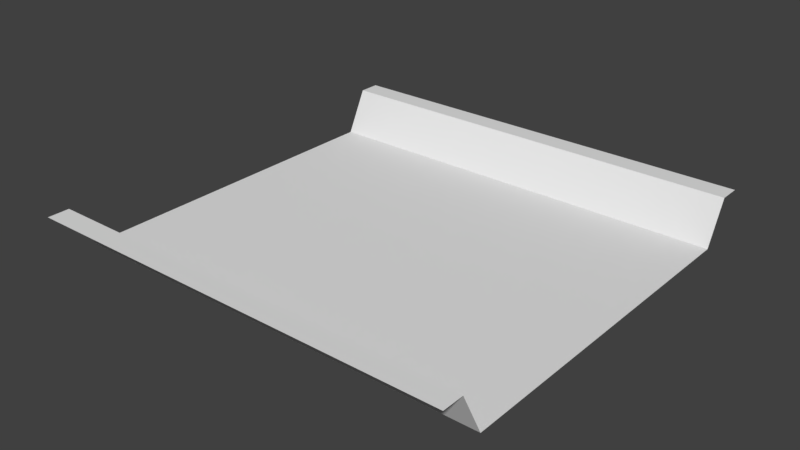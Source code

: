 # Source: straight_path.blend  (saved by Blender 2.79.0; exported with 4.5.12 LTS)
import bpy
from mathutils import Matrix  # noqa: F401  (used for matrix-valued properties, if any)

bpy.ops.wm.read_factory_settings(use_empty=True)
scene = bpy.context.scene
scene.name = 'Scene'

# ---- collections
col_collection_1 = bpy.data.collections.new('Collection 1'); scene.collection.children.link(col_collection_1)

# ---- world
world_world = bpy.data.worlds.new('World'); scene.world = world_world
world_world.color = (0.05088, 0.05088, 0.05088)
world_world.use_sun_shadow = False
world_world.sun_shadow_jitter_overblur = 0.0
world_world.cycles.sampling_method = 'MANUAL'

# ---- meshes
me_plane = bpy.data.meshes.new('Plane')
me_plane.from_pydata([(-1.0, -1.0, 0.0), (1.0, -1.0, 0.0), (-1.0, 1.0, 0.0), (1.0, 1.0, 0.0), (-1.0, -1.125, 0.2), (1.0, -1.125, 0.2), (-1.0, 1.125, 0.2), (1.0, 1.125, 0.2), (-1.0, -1.25, 0.2), (1.0, -1.25, 0.2), (-1.0, 1.25, 0.2), (1.0, 1.25, 0.2)], [], [(0, 1, 3, 2), (2, 3, 7, 6), (1, 0, 4, 5), (6, 7, 11, 10), (5, 4, 8, 9)])
me_plane.use_remesh_preserve_volume = False
me_plane.use_remesh_preserve_attributes = False
me_plane.use_mirror_vertex_groups = False
me_plane.update()

# ---- objects
ob_plane = bpy.data.objects.new('Plane', me_plane)

# ---- transforms, parenting, visibility, modifiers, constraints
ob_plane.location = (0.0, 0.0, 0.0)
ob_plane.scale = (5.0, 4.0, 5.0)
ob_plane.lineart.crease_threshold = 0.0

# ---- collection membership
col_collection_1.objects.link(ob_plane)

# ---- scene / render settings (as saved in the file)
scene.frame_start = 1; scene.frame_end = 250; scene.frame_set(1)
scene.render.engine = 'BLENDER_EEVEE_NEXT'
scene.render.resolution_percentage = 50
scene.render.dither_intensity = 0.0
scene.cycles.use_denoising = False
scene.cycles.samples = 128
scene.cycles.sampling_pattern = 'TABULATED_SOBOL'
scene.cycles.use_adaptive_sampling = False
scene.cycles.use_light_tree = False
scene.cycles.blur_glossy = 0.0
scene.cycles.sample_clamp_indirect = 0.0
scene.view_settings.view_transform = 'Standard'
bpy.context.view_layer.update()

# ---- added for rendering (the .blend has no active camera and no usable light): camera, sun
cam_auto = bpy.data.cameras.new('AutoCamera')
cam_auto.lens = 50.0
cam_auto.sensor_width = 36.0
cam_auto.clip_end = 1000.0
ob_auto_camera = bpy.data.objects.new('AutoCamera', cam_auto)
scene.collection.objects.link(ob_auto_camera)
ob_auto_camera.location = (13.1173, -15.7408, 10.9939)
ob_auto_camera.rotation_euler = (1.09748, -7.21219e-08, 0.694738)
scene.camera = ob_auto_camera
light_auto_sun = bpy.data.lights.new('AutoSun', 'SUN')
light_auto_sun.energy = 3.0
light_auto_sun.angle = 0.0523599
ob_auto_sun = bpy.data.objects.new('AutoSun', light_auto_sun)
scene.collection.objects.link(ob_auto_sun)
ob_auto_sun.rotation_euler = (0.872665, 0.174533, 0.523599)
bpy.context.view_layer.update()
